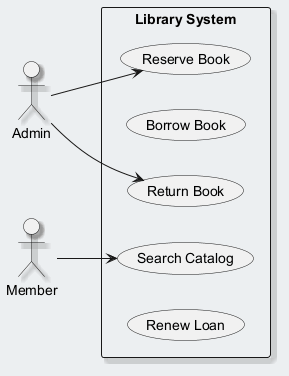

The diagram above was rendered by PlantUML. Its source (embedded in the PNG):
@startuml
skinparam backgroundColor #ECEFF1
skinparam classBackgroundColor #FFFFFF
skinparam classBorderColor #455A64
skinparam shadowing true
left to right direction
actor "Admin" as Admin
actor "Member" as Member
rectangle "Library System" {
  usecase "Return Book" as UC_ReturnBook
  usecase "Borrow Book" as UC_BorrowBook
  usecase "Search Catalog" as UC_SearchCatalog
  usecase "Reserve Book" as UC_ReserveBook
  usecase "Renew Loan" as UC_RenewLoan
}
Admin --> UC_ReturnBook
Admin --> UC_ReserveBook
Member --> UC_SearchCatalog
@enduml